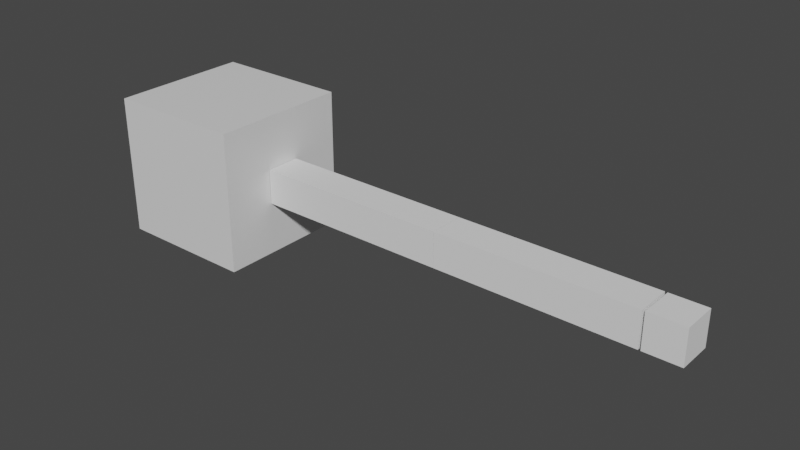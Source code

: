# Source: tempbot.blend  (saved by Blender 2.82.7; exported with 4.5.12 LTS)
import bpy
from mathutils import Matrix  # noqa: F401  (used for matrix-valued properties, if any)

bpy.ops.wm.read_factory_settings(use_empty=True)
scene = bpy.context.scene
scene.name = 'Scene'

# ---- collections
col_collection = bpy.data.collections.new('Collection'); scene.collection.children.link(col_collection)

# ---- materials (node trees are filled in below, after node groups)
mat_material = bpy.data.materials.new('Material')
mat_material.alpha_threshold = 0.0
mat_material.use_transparent_shadow = False
mat_material.line_color = (0.0, 0.0, 0.0, 1.0)

# ---- material node trees
mat_material.use_nodes = True; mat_material.node_tree.nodes.clear()
_N = mat_material.node_tree.nodes; _L = mat_material.node_tree.links
n0 = _N.new('ShaderNodeOutputMaterial'); n0.name = 'Material Output'; n0.location = (300, 300)
n1 = _N.new('ShaderNodeBsdfPrincipled'); n1.name = 'Principled BSDF'; n1.location = (10, 300)
n1.distribution = 'GGX'
n1.subsurface_method = 'BURLEY'
n1.inputs[2].default_value = 0.4
n1.inputs[3].default_value = 1.45
n1.inputs[27].default_value = (0.0, 0.0, 0.0, 1.0)
n1.inputs[28].default_value = 1.0
_L.new(n1.outputs[0], n0.inputs[0])
n0.is_active_output = True

# ---- world
world_world = bpy.data.worlds.new('World'); scene.world = world_world
world_world.use_nodes = True; world_world.node_tree.nodes.clear()
_N = world_world.node_tree.nodes; _L = world_world.node_tree.links
n0 = _N.new('ShaderNodeOutputWorld'); n0.name = 'World Output'; n0.location = (300, 300)
n1 = _N.new('ShaderNodeBackground'); n1.name = 'Background'; n1.location = (10, 300)
n1.inputs[0].default_value = (0.05088, 0.05088, 0.05088, 1.0)
_L.new(n1.outputs[0], n0.inputs[0])
n0.is_active_output = True
world_world.color = (0.05088, 0.05088, 0.05088)
world_world.use_sun_shadow = False
world_world.sun_shadow_jitter_overblur = 0.0

# ---- meshes
me_cube = bpy.data.meshes.new('Cube')
me_cube.from_pydata([(1.0, 1.0, 1.0), (1.0, 1.0, -1.0), (1.0, -1.0, 1.0), (1.0, -1.0, -1.0), (-1.0, 1.0, 1.0), (-1.0, 1.0, -1.0), (-1.0, -1.0, 1.0), (-1.0, -1.0, -1.0)], [], [(0, 4, 6, 2), (3, 2, 6, 7), (7, 6, 4, 5), (5, 1, 3, 7), (1, 0, 2, 3), (5, 4, 0, 1)])
_uv = me_cube.uv_layers.new(name='UVMap')
_uv.uv.foreach_set('vector', [0.625, 0.5, 0.875, 0.5, 0.875, 0.75, 0.625, 0.75, 0.375, 0.75, 0.625, 0.75, 0.625, 1.0, 0.375, 1.0, 0.375, 0.0, 0.625, 0.0, 0.625, 0.25, 0.375, 0.25, 0.125, 0.5, 0.375, 0.5, 0.375, 0.75, 0.125, 0.75, 0.375, 0.5, 0.625, 0.5, 0.625, 0.75, 0.375, 0.75, 0.375, 0.25, 0.625, 0.25, 0.625, 0.5, 0.375, 0.5])
me_cube.materials.append(mat_material)
me_cube.use_remesh_preserve_volume = False
me_cube.use_remesh_preserve_attributes = False
me_cube.use_mirror_vertex_groups = False
me_cube.update()
me_cube_002 = bpy.data.meshes.new('Cube.002')
me_cube_002.from_pydata([(0.0, -0.25, -0.25), (0.0, -0.25, 0.25), (0.0, 0.25, -0.25), (0.0, 0.25, 0.25), (2.795, -0.25, -0.25), (2.795, -0.25, 0.25), (2.795, 0.25, -0.25), (2.795, 0.25, 0.25)], [], [(0, 1, 3, 2), (2, 3, 7, 6), (6, 7, 5, 4), (4, 5, 1, 0), (2, 6, 4, 0), (7, 3, 1, 5)])
_uv = me_cube_002.uv_layers.new(name='UVMap')
_uv.uv.foreach_set('vector', [0.375, 0.0, 0.625, 0.0, 0.625, 0.25, 0.375, 0.25, 0.375, 0.25, 0.625, 0.25, 0.625, 0.5, 0.375, 0.5, 0.375, 0.5, 0.625, 0.5, 0.625, 0.75, 0.375, 0.75, 0.375, 0.75, 0.625, 0.75, 0.625, 1.0, 0.375, 1.0, 0.125, 0.5, 0.375, 0.5, 0.375, 0.75, 0.125, 0.75, 0.625, 0.5, 0.875, 0.5, 0.875, 0.75, 0.625, 0.75])
me_cube_002.use_remesh_fix_poles = True
me_cube_002.use_remesh_preserve_attributes = False
me_cube_002.use_mirror_vertex_groups = False
me_cube_002.update()
me_cube_003 = bpy.data.meshes.new('Cube.003')
me_cube_003.from_pydata([(0.0, -0.25, -0.25), (0.0, -0.25, 0.25), (0.0, 0.25, -0.25), (0.0, 0.25, 0.25), (2.795, -0.25, -0.25), (2.795, -0.25, 0.25), (2.795, 0.25, -0.25), (2.795, 0.25, 0.25)], [], [(0, 1, 3, 2), (2, 3, 7, 6), (6, 7, 5, 4), (4, 5, 1, 0), (2, 6, 4, 0), (7, 3, 1, 5)])
_uv = me_cube_003.uv_layers.new(name='UVMap')
_uv.uv.foreach_set('vector', [0.375, 0.0, 0.625, 0.0, 0.625, 0.25, 0.375, 0.25, 0.375, 0.25, 0.625, 0.25, 0.625, 0.5, 0.375, 0.5, 0.375, 0.5, 0.625, 0.5, 0.625, 0.75, 0.375, 0.75, 0.375, 0.75, 0.625, 0.75, 0.625, 1.0, 0.375, 1.0, 0.125, 0.5, 0.375, 0.5, 0.375, 0.75, 0.125, 0.75, 0.625, 0.5, 0.875, 0.5, 0.875, 0.75, 0.625, 0.75])
me_cube_003.use_remesh_fix_poles = True
me_cube_003.use_remesh_preserve_attributes = False
me_cube_003.use_mirror_vertex_groups = False
me_cube_003.update()
me_cube_010 = bpy.data.meshes.new('Cube.010')
me_cube_010.from_pydata([(0.0, -0.25, -0.25), (0.0, -0.25, 0.25), (0.0, 0.25, -0.25), (0.0, 0.25, 0.25), (0.5087, -0.25, -0.25), (0.5087, -0.25, 0.25), (0.5087, 0.25, -0.25), (0.5087, 0.25, 0.25)], [], [(0, 1, 3, 2), (2, 3, 7, 6), (6, 7, 5, 4), (4, 5, 1, 0), (2, 6, 4, 0), (7, 3, 1, 5)])
_uv = me_cube_010.uv_layers.new(name='UVMap')
_uv.uv.foreach_set('vector', [0.375, 0.0, 0.625, 0.0, 0.625, 0.25, 0.375, 0.25, 0.375, 0.25, 0.625, 0.25, 0.625, 0.5, 0.375, 0.5, 0.375, 0.5, 0.625, 0.5, 0.625, 0.75, 0.375, 0.75, 0.375, 0.75, 0.625, 0.75, 0.625, 1.0, 0.375, 1.0, 0.125, 0.5, 0.375, 0.5, 0.375, 0.75, 0.125, 0.75, 0.625, 0.5, 0.875, 0.5, 0.875, 0.75, 0.625, 0.75])
me_cube_010.use_remesh_fix_poles = True
me_cube_010.use_remesh_preserve_attributes = False
me_cube_010.use_mirror_vertex_groups = False
me_cube_010.update()

# ---- objects
ob_body = bpy.data.objects.new('body', me_cube)
ob_left_front_upper = bpy.data.objects.new('left_front_upper', me_cube_002)
ob_left_front_lower = bpy.data.objects.new('left_front_lower', me_cube_003)
ob_left_front_lower_001 = bpy.data.objects.new('left_front_lower.001', me_cube_010)

# ---- transforms, parenting, visibility, modifiers, constraints
ob_body.location = (0.0, 0.0, 0.0)
ob_body.lock_rotations_4d = False
ob_body.empty_display_type = 'ARROWS'
ob_body.lineart.crease_threshold = 0.0
ob_left_front_upper.location = (1.007, 0.0, 0.0)
ob_left_front_upper.lineart.crease_threshold = 0.0
ob_left_front_lower.location = (3.808, 0.0, 0.0)
ob_left_front_lower.lineart.crease_threshold = 0.0
ob_left_front_lower_001.location = (6.635, 0.0, 0.0)
ob_left_front_lower_001.lineart.crease_threshold = 0.0

# ---- collection membership
col_collection.objects.link(ob_body)
col_collection.objects.link(ob_left_front_upper)
col_collection.objects.link(ob_left_front_lower)
col_collection.objects.link(ob_left_front_lower_001)

# ---- scene / render settings (as saved in the file)
scene.frame_start = 1; scene.frame_end = 250; scene.frame_set(0)
scene.render.engine = 'BLENDER_EEVEE_NEXT'
scene.cycles.use_denoising = False
scene.cycles.samples = 128
scene.cycles.sampling_pattern = 'TABULATED_SOBOL'
scene.cycles.use_adaptive_sampling = False
scene.cycles.use_light_tree = False
scene.view_settings.view_transform = 'Filmic'
bpy.context.view_layer.update()

# ---- added for rendering (the .blend has no active camera and no usable light): camera, sun
cam_auto = bpy.data.cameras.new('AutoCamera')
cam_auto.lens = 50.0
cam_auto.sensor_width = 36.0
cam_auto.clip_end = 1000.0
ob_auto_camera = bpy.data.objects.new('AutoCamera', cam_auto)
scene.collection.objects.link(ob_auto_camera)
ob_auto_camera.location = (11.0485, -9.57182, 6.38121)
ob_auto_camera.rotation_euler = (1.09748, -7.21219e-08, 0.694738)
scene.camera = ob_auto_camera
light_auto_sun = bpy.data.lights.new('AutoSun', 'SUN')
light_auto_sun.energy = 3.0
light_auto_sun.angle = 0.0523599
ob_auto_sun = bpy.data.objects.new('AutoSun', light_auto_sun)
scene.collection.objects.link(ob_auto_sun)
ob_auto_sun.rotation_euler = (0.872665, 0.174533, 0.523599)
bpy.context.view_layer.update()
